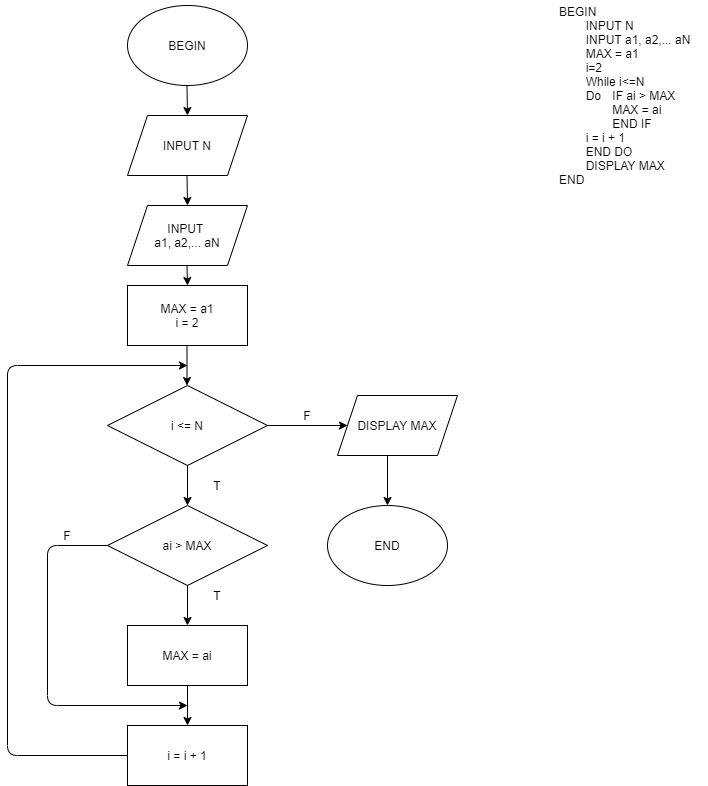

The diagram above was exported from draw.io. Its source (the exported page's mxGraphModel, read from the mxfile embedded in the PNG):
<mxGraphModel dx="1422" dy="705" grid="1" gridSize="10" guides="1" tooltips="1" connect="1" arrows="1" fold="1" page="1" pageScale="1" pageWidth="850" pageHeight="1100" math="0" shadow="0">
  <root>
    <mxCell id="0" />
    <mxCell id="1" parent="0" />
    <mxCell id="hNnFX5Q8UTEMinhCe4mx-1" value="BEGIN" style="ellipse;whiteSpace=wrap;html=1;" parent="1" vertex="1">
      <mxGeometry x="140" y="40" width="120" height="80" as="geometry" />
    </mxCell>
    <mxCell id="hNnFX5Q8UTEMinhCe4mx-2" value="INPUT N" style="shape=parallelogram;perimeter=parallelogramPerimeter;whiteSpace=wrap;html=1;fixedSize=1;" parent="1" vertex="1">
      <mxGeometry x="140" y="150" width="120" height="60" as="geometry" />
    </mxCell>
    <mxCell id="hNnFX5Q8UTEMinhCe4mx-3" value="INPUT &lt;br&gt;a1, a2,... aN" style="shape=parallelogram;perimeter=parallelogramPerimeter;whiteSpace=wrap;html=1;fixedSize=1;" parent="1" vertex="1">
      <mxGeometry x="140" y="240" width="120" height="60" as="geometry" />
    </mxCell>
    <mxCell id="hNnFX5Q8UTEMinhCe4mx-4" value="MAX = a1&lt;br&gt;i = 2" style="rounded=0;whiteSpace=wrap;html=1;" parent="1" vertex="1">
      <mxGeometry x="140" y="320" width="120" height="60" as="geometry" />
    </mxCell>
    <mxCell id="hNnFX5Q8UTEMinhCe4mx-5" value="i &amp;lt;= N" style="rhombus;whiteSpace=wrap;html=1;" parent="1" vertex="1">
      <mxGeometry x="120" y="420" width="160" height="80" as="geometry" />
    </mxCell>
    <mxCell id="hNnFX5Q8UTEMinhCe4mx-6" value="DISPLAY MAX" style="shape=parallelogram;perimeter=parallelogramPerimeter;whiteSpace=wrap;html=1;fixedSize=1;" parent="1" vertex="1">
      <mxGeometry x="350" y="430" width="120" height="60" as="geometry" />
    </mxCell>
    <mxCell id="hNnFX5Q8UTEMinhCe4mx-7" value="" style="endArrow=classic;html=1;exitX=1;exitY=0.5;exitDx=0;exitDy=0;entryX=0;entryY=0.5;entryDx=0;entryDy=0;" parent="1" source="hNnFX5Q8UTEMinhCe4mx-5" target="hNnFX5Q8UTEMinhCe4mx-6" edge="1">
      <mxGeometry width="50" height="50" relative="1" as="geometry">
        <mxPoint x="400" y="390" as="sourcePoint" />
        <mxPoint x="450" y="340" as="targetPoint" />
      </mxGeometry>
    </mxCell>
    <mxCell id="hNnFX5Q8UTEMinhCe4mx-8" value="" style="endArrow=classic;html=1;exitX=0.5;exitY=1;exitDx=0;exitDy=0;" parent="1" source="hNnFX5Q8UTEMinhCe4mx-5" edge="1">
      <mxGeometry width="50" height="50" relative="1" as="geometry">
        <mxPoint x="400" y="670" as="sourcePoint" />
        <mxPoint x="200" y="540" as="targetPoint" />
      </mxGeometry>
    </mxCell>
    <mxCell id="hNnFX5Q8UTEMinhCe4mx-9" value="ai &amp;gt; MAX" style="rhombus;whiteSpace=wrap;html=1;" parent="1" vertex="1">
      <mxGeometry x="120" y="540" width="160" height="80" as="geometry" />
    </mxCell>
    <mxCell id="hNnFX5Q8UTEMinhCe4mx-10" value="i = i + 1" style="rounded=0;whiteSpace=wrap;html=1;" parent="1" vertex="1">
      <mxGeometry x="140" y="760" width="120" height="60" as="geometry" />
    </mxCell>
    <mxCell id="hNnFX5Q8UTEMinhCe4mx-11" value="" style="endArrow=classic;html=1;exitX=0;exitY=0.5;exitDx=0;exitDy=0;" parent="1" source="hNnFX5Q8UTEMinhCe4mx-9" edge="1">
      <mxGeometry width="50" height="50" relative="1" as="geometry">
        <mxPoint x="400" y="670" as="sourcePoint" />
        <mxPoint x="200" y="740" as="targetPoint" />
        <Array as="points">
          <mxPoint x="60" y="580" />
          <mxPoint x="60" y="740" />
        </Array>
      </mxGeometry>
    </mxCell>
    <mxCell id="hNnFX5Q8UTEMinhCe4mx-12" value="T" style="text;html=1;strokeColor=none;fillColor=none;align=center;verticalAlign=middle;whiteSpace=wrap;rounded=0;" parent="1" vertex="1">
      <mxGeometry x="210" y="620" width="40" height="20" as="geometry" />
    </mxCell>
    <mxCell id="hNnFX5Q8UTEMinhCe4mx-13" value="F" style="text;html=1;strokeColor=none;fillColor=none;align=center;verticalAlign=middle;whiteSpace=wrap;rounded=0;" parent="1" vertex="1">
      <mxGeometry x="60" y="560" width="40" height="20" as="geometry" />
    </mxCell>
    <mxCell id="hNnFX5Q8UTEMinhCe4mx-15" value="F" style="text;html=1;strokeColor=none;fillColor=none;align=center;verticalAlign=middle;whiteSpace=wrap;rounded=0;" parent="1" vertex="1">
      <mxGeometry x="300" y="440" width="40" height="20" as="geometry" />
    </mxCell>
    <mxCell id="hNnFX5Q8UTEMinhCe4mx-16" value="T" style="text;html=1;strokeColor=none;fillColor=none;align=center;verticalAlign=middle;whiteSpace=wrap;rounded=0;" parent="1" vertex="1">
      <mxGeometry x="210" y="510" width="40" height="20" as="geometry" />
    </mxCell>
    <mxCell id="hNnFX5Q8UTEMinhCe4mx-17" value="MAX = ai" style="rounded=0;whiteSpace=wrap;html=1;" parent="1" vertex="1">
      <mxGeometry x="140" y="660" width="120" height="60" as="geometry" />
    </mxCell>
    <mxCell id="hNnFX5Q8UTEMinhCe4mx-18" value="" style="endArrow=classic;html=1;exitX=0.5;exitY=1;exitDx=0;exitDy=0;entryX=0.5;entryY=0;entryDx=0;entryDy=0;" parent="1" source="hNnFX5Q8UTEMinhCe4mx-9" target="hNnFX5Q8UTEMinhCe4mx-17" edge="1">
      <mxGeometry width="50" height="50" relative="1" as="geometry">
        <mxPoint x="400" y="670" as="sourcePoint" />
        <mxPoint x="450" y="620" as="targetPoint" />
      </mxGeometry>
    </mxCell>
    <mxCell id="hNnFX5Q8UTEMinhCe4mx-19" value="" style="endArrow=classic;html=1;exitX=0.5;exitY=1;exitDx=0;exitDy=0;entryX=0.5;entryY=0;entryDx=0;entryDy=0;entryPerimeter=0;" parent="1" source="hNnFX5Q8UTEMinhCe4mx-17" target="hNnFX5Q8UTEMinhCe4mx-10" edge="1">
      <mxGeometry width="50" height="50" relative="1" as="geometry">
        <mxPoint x="400" y="670" as="sourcePoint" />
        <mxPoint x="450" y="620" as="targetPoint" />
      </mxGeometry>
    </mxCell>
    <mxCell id="hNnFX5Q8UTEMinhCe4mx-20" value="" style="endArrow=classic;html=1;exitX=0;exitY=0.5;exitDx=0;exitDy=0;" parent="1" source="hNnFX5Q8UTEMinhCe4mx-10" edge="1">
      <mxGeometry width="50" height="50" relative="1" as="geometry">
        <mxPoint x="400" y="670" as="sourcePoint" />
        <mxPoint x="200" y="400" as="targetPoint" />
        <Array as="points">
          <mxPoint x="20" y="790" />
          <mxPoint x="20" y="400" />
        </Array>
      </mxGeometry>
    </mxCell>
    <mxCell id="hNnFX5Q8UTEMinhCe4mx-21" value="" style="endArrow=classic;html=1;exitX=0.5;exitY=1;exitDx=0;exitDy=0;" parent="1" edge="1">
      <mxGeometry width="50" height="50" relative="1" as="geometry">
        <mxPoint x="199.5" y="210" as="sourcePoint" />
        <mxPoint x="200" y="240" as="targetPoint" />
      </mxGeometry>
    </mxCell>
    <mxCell id="hNnFX5Q8UTEMinhCe4mx-22" value="" style="endArrow=classic;html=1;exitX=0.5;exitY=1;exitDx=0;exitDy=0;" parent="1" edge="1">
      <mxGeometry width="50" height="50" relative="1" as="geometry">
        <mxPoint x="199.5" y="300" as="sourcePoint" />
        <mxPoint x="200" y="320" as="targetPoint" />
      </mxGeometry>
    </mxCell>
    <mxCell id="hNnFX5Q8UTEMinhCe4mx-23" value="" style="endArrow=classic;html=1;exitX=0.5;exitY=1;exitDx=0;exitDy=0;" parent="1" edge="1">
      <mxGeometry width="50" height="50" relative="1" as="geometry">
        <mxPoint x="199.5" y="380" as="sourcePoint" />
        <mxPoint x="199.5" y="420" as="targetPoint" />
      </mxGeometry>
    </mxCell>
    <mxCell id="hNnFX5Q8UTEMinhCe4mx-24" value="" style="endArrow=classic;html=1;exitX=0.5;exitY=1;exitDx=0;exitDy=0;" parent="1" edge="1">
      <mxGeometry width="50" height="50" relative="1" as="geometry">
        <mxPoint x="199.5" y="120" as="sourcePoint" />
        <mxPoint x="200" y="150" as="targetPoint" />
      </mxGeometry>
    </mxCell>
    <mxCell id="hNnFX5Q8UTEMinhCe4mx-25" value="END" style="ellipse;whiteSpace=wrap;html=1;" parent="1" vertex="1">
      <mxGeometry x="340" y="540" width="120" height="80" as="geometry" />
    </mxCell>
    <mxCell id="hNnFX5Q8UTEMinhCe4mx-27" value="" style="endArrow=classic;html=1;" parent="1" edge="1">
      <mxGeometry width="50" height="50" relative="1" as="geometry">
        <mxPoint x="400" y="490" as="sourcePoint" />
        <mxPoint x="400" y="540" as="targetPoint" />
      </mxGeometry>
    </mxCell>
    <mxCell id="hNnFX5Q8UTEMinhCe4mx-28" value="BEGIN&lt;br&gt;&lt;span&gt;&#09;&lt;/span&gt;&lt;span style=&quot;white-space: pre&quot;&gt;&#09;&lt;/span&gt;INPUT N&lt;br&gt;&lt;span&gt;&#09;&lt;/span&gt;&lt;span style=&quot;white-space: pre&quot;&gt;&#09;&lt;/span&gt;INPUT &lt;span style=&quot;text-align: center&quot;&gt;a1, a2,... aN&lt;br&gt;&lt;span&gt;&#09;&lt;/span&gt;&lt;span style=&quot;white-space: pre&quot;&gt;&#09;&lt;/span&gt;MAX = a1&lt;br&gt;&lt;span&gt;&#09;&lt;/span&gt;&lt;span style=&quot;white-space: pre&quot;&gt;&#09;&lt;/span&gt;i=2&lt;br&gt;&lt;span&gt;&#09;&lt;/span&gt;&lt;span style=&quot;white-space: pre&quot;&gt;&#09;&lt;/span&gt;While i&amp;lt;=N&lt;br&gt;&lt;span&gt;&#09;&lt;/span&gt;&lt;span style=&quot;white-space: pre&quot;&gt;&#09;&lt;/span&gt;Do &lt;span style=&quot;white-space: pre&quot;&gt;&#09;&lt;/span&gt;IF ai &amp;gt; MAX&lt;br&gt;&lt;span&gt;&#09;&lt;/span&gt;&lt;span&gt;&#09;&lt;/span&gt;&lt;span style=&quot;white-space: pre&quot;&gt;&#09;&lt;span style=&quot;white-space: pre&quot;&gt;&#09;&lt;/span&gt;&lt;/span&gt;MAX = ai&lt;br&gt;&lt;span&gt;&#09;&lt;/span&gt;&lt;span&gt;&#09;&lt;/span&gt;&lt;span style=&quot;white-space: pre&quot;&gt;&#09;&lt;span style=&quot;white-space: pre&quot;&gt;&#09;&lt;/span&gt;&lt;/span&gt;END IF&lt;br&gt;&lt;span&gt;&#09;&lt;/span&gt;&lt;span style=&quot;white-space: pre&quot;&gt;&#09;&lt;/span&gt;i = i + 1&lt;br&gt;&lt;span&gt;&#09;&lt;/span&gt;&lt;span style=&quot;white-space: pre&quot;&gt;&#09;&lt;/span&gt;END DO&lt;br&gt;&lt;span&gt;&#09;&lt;/span&gt;&lt;span style=&quot;white-space: pre&quot;&gt;&#09;&lt;/span&gt;DISPLAY MAX&lt;br&gt;END&lt;br&gt;&lt;/span&gt;" style="text;html=1;align=left;verticalAlign=middle;resizable=0;points=[];autosize=1;strokeColor=none;" parent="1" vertex="1">
      <mxGeometry x="570" y="35" width="150" height="190" as="geometry" />
    </mxCell>
  </root>
</mxGraphModel>